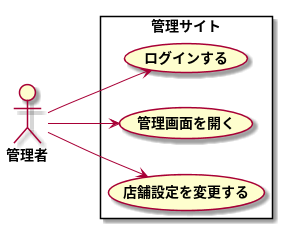

The diagram above was rendered by PlantUML. Its source (embedded in the PNG):
@startuml Usecase

left to right direction

actor 管理者

rectangle 管理サイト {
    管理者 --> (ログインする)
    管理者 --> (管理画面を開く)
    管理者 --> (店舗設定を変更する)
}

@enduml